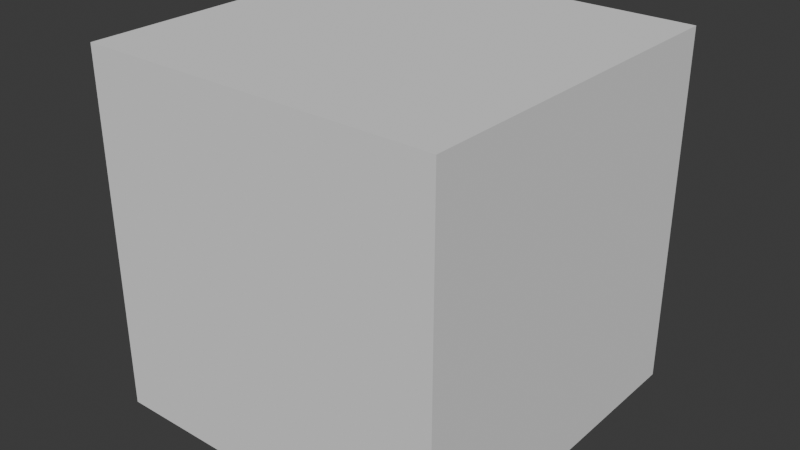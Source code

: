 # Source: cube.blend  (saved by Blender 4.1.24; exported with 4.5.12 LTS)
import bpy
from mathutils import Matrix  # noqa: F401  (used for matrix-valued properties, if any)

bpy.ops.wm.read_factory_settings(use_empty=True)
scene = bpy.context.scene
scene.name = 'Scene'

# ---- collections
col_collection = bpy.data.collections.new('Collection'); scene.collection.children.link(col_collection)

# ---- world
world_world = bpy.data.worlds.new('World'); scene.world = world_world
world_world.use_nodes = True; world_world.node_tree.nodes.clear()
_N = world_world.node_tree.nodes; _L = world_world.node_tree.links
n0 = _N.new('ShaderNodeOutputWorld'); n0.name = 'World Output'; n0.location = (300, 300)
n1 = _N.new('ShaderNodeBackground'); n1.name = 'Background'; n1.location = (10, 300)
n1.inputs[0].default_value = (0.05088, 0.05088, 0.05088, 1.0)
_L.new(n1.outputs[0], n0.inputs[0])
n0.is_active_output = True
world_world.color = (0.05088, 0.05088, 0.05088)
world_world.use_sun_shadow = False
world_world.sun_shadow_jitter_overblur = 0.0

# ---- meshes
me_cube_001 = bpy.data.meshes.new('Cube.001')
me_cube_001.from_pydata([(-1.0, -1.0, -1.0), (-1.0, -1.0, 1.0), (-1.0, 1.0, -1.0), (-1.0, 1.0, 1.0), (1.0, -1.0, -1.0), (1.0, -1.0, 1.0), (1.0, 1.0, -1.0), (1.0, 1.0, 1.0)], [], [(0, 1, 3, 2), (2, 3, 7, 6), (6, 7, 5, 4), (4, 5, 1, 0), (2, 6, 4, 0), (7, 3, 1, 5)])
_uv = me_cube_001.uv_layers.new(name='UVMap')
_uv.uv.foreach_set('vector', [0.375, 0.0, 0.625, 0.0, 0.625, 0.25, 0.375, 0.25, 0.375, 0.25, 0.625, 0.25, 0.625, 0.5, 0.375, 0.5, 0.375, 0.5, 0.625, 0.5, 0.625, 0.75, 0.375, 0.75, 0.375, 0.75, 0.625, 0.75, 0.625, 1.0, 0.375, 1.0, 0.125, 0.5, 0.375, 0.5, 0.375, 0.75, 0.125, 0.75, 0.625, 0.5, 0.875, 0.5, 0.875, 0.75, 0.625, 0.75])
me_cube_001.update()

# ---- objects
ob_cube = bpy.data.objects.new('Cube', me_cube_001)

# ---- transforms, parenting, visibility, modifiers, constraints
ob_cube.location = (0.0, 0.0, 0.0)

# ---- collection membership
col_collection.objects.link(ob_cube)

# ---- scene / render settings (as saved in the file)
scene.frame_start = 1; scene.frame_end = 250; scene.frame_set(1)
scene.render.engine = 'BLENDER_EEVEE_NEXT'
scene.cycles.sampling_pattern = 'TABULATED_SOBOL'
scene.eevee.ray_tracing_options.trace_max_roughness = 0.0
bpy.context.view_layer.update()

# ---- added for rendering (the .blend has no active camera and no usable light): camera, sun
cam_auto = bpy.data.cameras.new('AutoCamera')
cam_auto.lens = 50.0
cam_auto.sensor_width = 36.0
cam_auto.clip_end = 1000.0
ob_auto_camera = bpy.data.objects.new('AutoCamera', cam_auto)
scene.collection.objects.link(ob_auto_camera)
ob_auto_camera.location = (3.20507, -3.84609, 2.56406)
ob_auto_camera.rotation_euler = (1.09748, -7.21219e-08, 0.694738)
scene.camera = ob_auto_camera
light_auto_sun = bpy.data.lights.new('AutoSun', 'SUN')
light_auto_sun.energy = 3.0
light_auto_sun.angle = 0.0523599
ob_auto_sun = bpy.data.objects.new('AutoSun', light_auto_sun)
scene.collection.objects.link(ob_auto_sun)
ob_auto_sun.rotation_euler = (0.872665, 0.174533, 0.523599)
bpy.context.view_layer.update()
